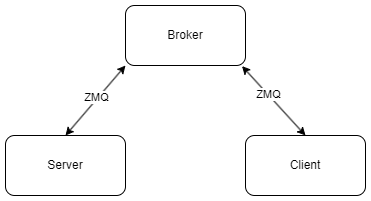

The diagram above was exported from draw.io. Its source (the exported page's mxGraphModel, read from the mxfile embedded in the PNG):
<mxGraphModel dx="1032" dy="303" grid="1" gridSize="10" guides="1" tooltips="1" connect="1" arrows="1" fold="1" page="1" pageScale="1" pageWidth="1169" pageHeight="827" math="0" shadow="0">
  <root>
    <mxCell id="0" />
    <mxCell id="1" parent="0" />
    <mxCell id="UHwEx10RHpxix7G7UZ0O-1" value="Server" style="rounded=1;whiteSpace=wrap;html=1;" vertex="1" parent="1">
      <mxGeometry x="690" y="1030" width="120" height="60" as="geometry" />
    </mxCell>
    <mxCell id="UHwEx10RHpxix7G7UZ0O-2" value="" style="endArrow=classic;startArrow=classic;html=1;rounded=0;entryX=0;entryY=1;entryDx=0;entryDy=0;exitX=0.5;exitY=0;exitDx=0;exitDy=0;" edge="1" parent="1" source="UHwEx10RHpxix7G7UZ0O-1" target="UHwEx10RHpxix7G7UZ0O-4">
      <mxGeometry width="50" height="50" relative="1" as="geometry">
        <mxPoint x="750" y="1020" as="sourcePoint" />
        <mxPoint x="800" y="970" as="targetPoint" />
      </mxGeometry>
    </mxCell>
    <mxCell id="UHwEx10RHpxix7G7UZ0O-3" value="ZMQ" style="edgeLabel;html=1;align=center;verticalAlign=middle;resizable=0;points=[];" vertex="1" connectable="0" parent="UHwEx10RHpxix7G7UZ0O-2">
      <mxGeometry x="0.0709" y="2" relative="1" as="geometry">
        <mxPoint as="offset" />
      </mxGeometry>
    </mxCell>
    <mxCell id="UHwEx10RHpxix7G7UZ0O-4" value="Broker" style="rounded=1;whiteSpace=wrap;html=1;" vertex="1" parent="1">
      <mxGeometry x="810" y="900" width="120" height="60" as="geometry" />
    </mxCell>
    <mxCell id="UHwEx10RHpxix7G7UZ0O-5" value="Client" style="rounded=1;whiteSpace=wrap;html=1;" vertex="1" parent="1">
      <mxGeometry x="930" y="1030" width="120" height="60" as="geometry" />
    </mxCell>
    <mxCell id="UHwEx10RHpxix7G7UZ0O-6" value="" style="endArrow=classic;startArrow=classic;html=1;rounded=0;exitX=0.5;exitY=0;exitDx=0;exitDy=0;entryX=0.971;entryY=1.01;entryDx=0;entryDy=0;entryPerimeter=0;" edge="1" parent="1" source="UHwEx10RHpxix7G7UZ0O-5" target="UHwEx10RHpxix7G7UZ0O-4">
      <mxGeometry width="50" height="50" relative="1" as="geometry">
        <mxPoint x="990" y="1020" as="sourcePoint" />
        <mxPoint x="930" y="960" as="targetPoint" />
      </mxGeometry>
    </mxCell>
    <mxCell id="UHwEx10RHpxix7G7UZ0O-7" value="ZMQ" style="edgeLabel;html=1;align=center;verticalAlign=middle;resizable=0;points=[];" vertex="1" connectable="0" parent="UHwEx10RHpxix7G7UZ0O-6">
      <mxGeometry x="0.1839" y="-1" relative="1" as="geometry">
        <mxPoint as="offset" />
      </mxGeometry>
    </mxCell>
  </root>
</mxGraphModel>